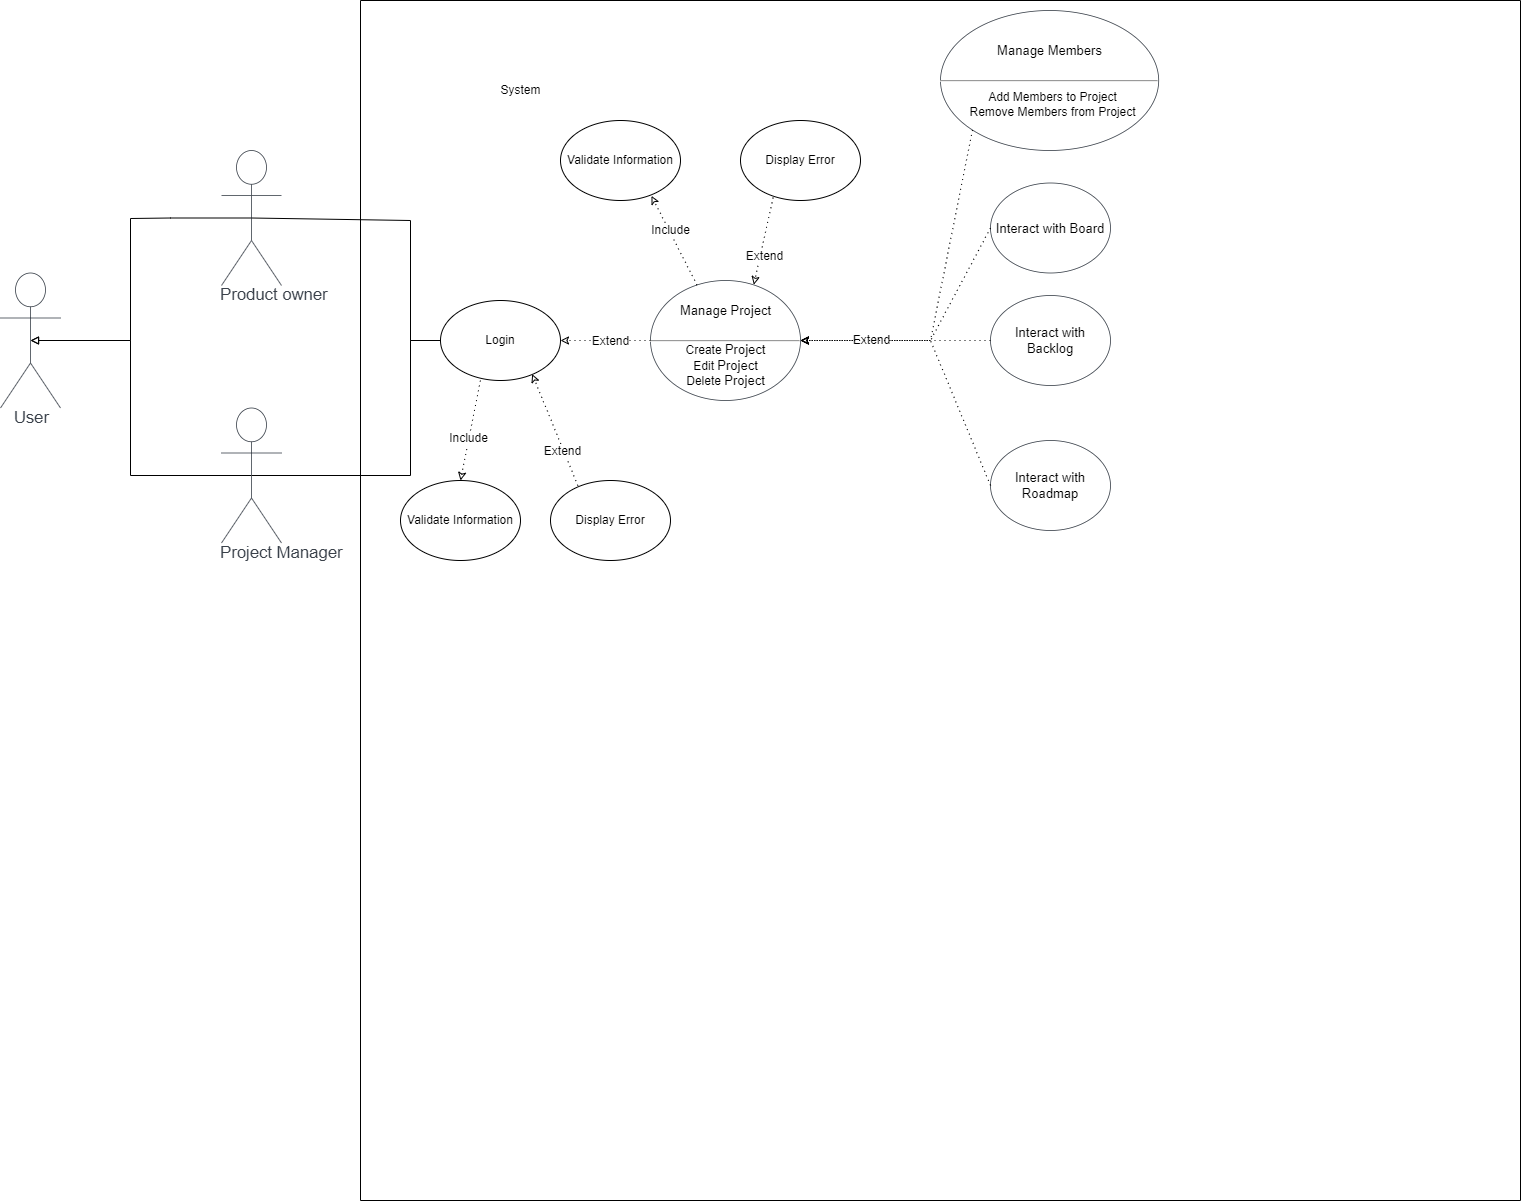

The diagram above was exported from draw.io. Its source (the exported page's mxGraphModel, read from the mxfile embedded in the PNG):
<mxGraphModel dx="3587" dy="-1639" grid="1" gridSize="10" guides="1" tooltips="1" connect="1" arrows="1" fold="1" page="1" pageScale="1" pageWidth="850" pageHeight="1100" math="0" shadow="0">
  <root>
    <mxCell id="0" />
    <mxCell id="1" parent="0" />
    <mxCell id="bUbiOwJn7-_k8D39Mj8G-6" value="" style="rounded=0;whiteSpace=wrap;html=1;direction=south;" parent="1" vertex="1">
      <mxGeometry x="-2150" y="2230" width="1160" height="1200" as="geometry" />
    </mxCell>
    <mxCell id="bUbiOwJn7-_k8D39Mj8G-1" style="edgeStyle=orthogonalEdgeStyle;rounded=0;orthogonalLoop=1;jettySize=auto;html=1;exitX=0.5;exitY=0.5;exitDx=0;exitDy=0;exitPerimeter=0;entryX=0.5;entryY=0.5;entryDx=0;entryDy=0;entryPerimeter=0;endArrow=block;endFill=0;" parent="1" source="bUbiOwJn7-_k8D39Mj8G-2" target="bUbiOwJn7-_k8D39Mj8G-5" edge="1">
      <mxGeometry relative="1" as="geometry">
        <mxPoint x="-2255" y="2725" as="targetPoint" />
        <Array as="points">
          <mxPoint x="-2340" y="2448" />
          <mxPoint x="-2380" y="2448" />
          <mxPoint x="-2380" y="2705" />
        </Array>
      </mxGeometry>
    </mxCell>
    <mxCell id="hpqLeHukLKn71n8eob2P-3" style="edgeStyle=none;rounded=0;orthogonalLoop=1;jettySize=auto;html=1;exitX=0.5;exitY=0.5;exitDx=0;exitDy=0;exitPerimeter=0;entryX=0;entryY=0.5;entryDx=0;entryDy=0;endArrow=none;endFill=0;" parent="1" source="bUbiOwJn7-_k8D39Mj8G-2" target="bUbiOwJn7-_k8D39Mj8G-8" edge="1">
      <mxGeometry relative="1" as="geometry">
        <Array as="points">
          <mxPoint x="-2100" y="2450" />
          <mxPoint x="-2100" y="2570" />
        </Array>
      </mxGeometry>
    </mxCell>
    <UserObject label="Product owner" lucidchartObjectId="TNX.0SlXahP6" id="bUbiOwJn7-_k8D39Mj8G-2">
      <mxCell style="html=1;overflow=block;blockSpacing=1;shape=umlActor;labelPosition=center;verticalLabelPosition=bottom;verticalAlign=top;whiteSpace=nowrap;fontSize=16.7;fontColor=#3a414a;spacing=0;strokeColor=#3a414a;strokeOpacity=100;rounded=1;absoluteArcSize=1;arcSize=9;strokeWidth=0.8;" parent="1" vertex="1">
        <mxGeometry x="-2289" y="2380" width="60" height="135" as="geometry" />
      </mxCell>
    </UserObject>
    <mxCell id="bUbiOwJn7-_k8D39Mj8G-3" style="edgeStyle=none;rounded=0;orthogonalLoop=1;jettySize=auto;html=1;exitX=0.5;exitY=0.5;exitDx=0;exitDy=0;exitPerimeter=0;entryX=0.5;entryY=0.5;entryDx=0;entryDy=0;entryPerimeter=0;endArrow=block;endFill=0;" parent="1" source="bUbiOwJn7-_k8D39Mj8G-4" target="bUbiOwJn7-_k8D39Mj8G-5" edge="1">
      <mxGeometry relative="1" as="geometry">
        <mxPoint x="-2255" y="2725" as="targetPoint" />
        <Array as="points">
          <mxPoint x="-2380" y="2705" />
          <mxPoint x="-2380" y="2570" />
        </Array>
      </mxGeometry>
    </mxCell>
    <mxCell id="hpqLeHukLKn71n8eob2P-4" style="edgeStyle=none;rounded=0;orthogonalLoop=1;jettySize=auto;html=1;exitX=0.5;exitY=0.5;exitDx=0;exitDy=0;exitPerimeter=0;endArrow=none;endFill=0;" parent="1" source="bUbiOwJn7-_k8D39Mj8G-4" edge="1">
      <mxGeometry relative="1" as="geometry">
        <mxPoint x="-2050" y="2570" as="targetPoint" />
        <Array as="points">
          <mxPoint x="-2100" y="2705" />
          <mxPoint x="-2100" y="2570" />
        </Array>
      </mxGeometry>
    </mxCell>
    <UserObject label="Project Manager" lucidchartObjectId="TOX.cnv9FldG" id="bUbiOwJn7-_k8D39Mj8G-4">
      <mxCell style="html=1;overflow=block;blockSpacing=1;shape=umlActor;labelPosition=center;verticalLabelPosition=bottom;verticalAlign=top;whiteSpace=nowrap;fontSize=16.7;fontColor=#3a414a;spacing=0;strokeColor=#3a414a;strokeOpacity=100;rounded=1;absoluteArcSize=1;arcSize=9;strokeWidth=0.8;" parent="1" vertex="1">
        <mxGeometry x="-2289" y="2637.5" width="60" height="135" as="geometry" />
      </mxCell>
    </UserObject>
    <UserObject label="&amp;nbsp;User" lucidchartObjectId="WOX.MkSxOAm~" id="bUbiOwJn7-_k8D39Mj8G-5">
      <mxCell style="html=1;overflow=block;blockSpacing=1;shape=umlActor;labelPosition=center;verticalLabelPosition=bottom;verticalAlign=top;whiteSpace=nowrap;fontSize=16.7;fontColor=#3a414a;spacing=0;strokeColor=#3a414a;strokeOpacity=100;rounded=1;absoluteArcSize=1;arcSize=9;strokeWidth=0.8;" parent="1" vertex="1">
        <mxGeometry x="-2510" y="2502.5" width="60" height="135" as="geometry" />
      </mxCell>
    </UserObject>
    <mxCell id="bUbiOwJn7-_k8D39Mj8G-7" value="System&lt;br&gt;" style="text;html=1;align=center;verticalAlign=middle;resizable=0;points=[];autosize=1;strokeColor=none;fillColor=none;" parent="1" vertex="1">
      <mxGeometry x="-2020" y="2310" width="60" height="20" as="geometry" />
    </mxCell>
    <mxCell id="ikq1NUCA1GPQgG--iBzm-15" style="edgeStyle=none;rounded=0;orthogonalLoop=1;jettySize=auto;html=1;exitX=0.228;exitY=0.063;exitDx=0;exitDy=0;entryX=0.764;entryY=0.92;entryDx=0;entryDy=0;entryPerimeter=0;dashed=1;dashPattern=1 4;endArrow=classic;endFill=0;exitPerimeter=0;" parent="1" source="ikq1NUCA1GPQgG--iBzm-13" target="bUbiOwJn7-_k8D39Mj8G-8" edge="1">
      <mxGeometry relative="1" as="geometry" />
    </mxCell>
    <mxCell id="ikq1NUCA1GPQgG--iBzm-17" value="Extend" style="edgeLabel;html=1;align=center;verticalAlign=middle;resizable=0;points=[];" parent="ikq1NUCA1GPQgG--iBzm-15" vertex="1" connectable="0">
      <mxGeometry x="-0.3646" y="2" relative="1" as="geometry">
        <mxPoint as="offset" />
      </mxGeometry>
    </mxCell>
    <mxCell id="bUbiOwJn7-_k8D39Mj8G-8" value="Login" style="ellipse;whiteSpace=wrap;html=1;" parent="1" vertex="1">
      <mxGeometry x="-2070" y="2530" width="120" height="80" as="geometry" />
    </mxCell>
    <mxCell id="5Xo_y7O8B8igBxpiYKKC-1" value="" style="group" parent="1" vertex="1" connectable="0">
      <mxGeometry x="-1860" y="2510" width="150" height="120" as="geometry" />
    </mxCell>
    <UserObject label="&lt;hr&gt;" lucidchartObjectId="uC~.240Fy0e5" id="5Xo_y7O8B8igBxpiYKKC-2">
      <mxCell style="html=1;overflow=block;blockSpacing=1;whiteSpace=wrap;ellipse;fontSize=13;spacing=0;strokeColor=#3a414a;strokeOpacity=100;rounded=1;absoluteArcSize=1;arcSize=9;strokeWidth=0.8;" parent="5Xo_y7O8B8igBxpiYKKC-1" vertex="1">
        <mxGeometry width="150" height="120" as="geometry" />
      </mxCell>
    </UserObject>
    <mxCell id="5Xo_y7O8B8igBxpiYKKC-3" value="&lt;span style=&quot;font-size: 13px&quot;&gt;Manage Project&lt;/span&gt;" style="text;html=1;align=center;verticalAlign=middle;resizable=0;points=[];autosize=1;strokeColor=none;fillColor=none;" parent="5Xo_y7O8B8igBxpiYKKC-1" vertex="1">
      <mxGeometry x="20" y="20" width="110" height="20" as="geometry" />
    </mxCell>
    <mxCell id="5Xo_y7O8B8igBxpiYKKC-4" value="Create&amp;nbsp;&lt;span style=&quot;font-size: 13px&quot;&gt;Project&lt;/span&gt;&lt;br&gt;Edit&amp;nbsp;&lt;span style=&quot;font-size: 13px&quot;&gt;Project&lt;/span&gt;&lt;br&gt;Delete&amp;nbsp;&lt;span style=&quot;font-size: 13px&quot;&gt;Project&lt;/span&gt;" style="text;html=1;align=center;verticalAlign=middle;resizable=0;points=[];autosize=1;strokeColor=none;fillColor=none;" parent="5Xo_y7O8B8igBxpiYKKC-1" vertex="1">
      <mxGeometry x="25" y="60" width="100" height="50" as="geometry" />
    </mxCell>
    <mxCell id="hpqLeHukLKn71n8eob2P-1" value="Validate Information" style="ellipse;whiteSpace=wrap;html=1;" parent="1" vertex="1">
      <mxGeometry x="-1950" y="2350" width="120" height="80" as="geometry" />
    </mxCell>
    <mxCell id="hpqLeHukLKn71n8eob2P-2" value="Display Error" style="ellipse;whiteSpace=wrap;html=1;" parent="1" vertex="1">
      <mxGeometry x="-1770" y="2350" width="120" height="80" as="geometry" />
    </mxCell>
    <mxCell id="hpqLeHukLKn71n8eob2P-5" style="edgeStyle=none;rounded=0;orthogonalLoop=1;jettySize=auto;html=1;exitX=0;exitY=0.5;exitDx=0;exitDy=0;entryX=1;entryY=0.5;entryDx=0;entryDy=0;endArrow=classic;endFill=0;dashed=1;dashPattern=1 4;" parent="1" source="5Xo_y7O8B8igBxpiYKKC-2" target="bUbiOwJn7-_k8D39Mj8G-8" edge="1">
      <mxGeometry relative="1" as="geometry" />
    </mxCell>
    <mxCell id="hpqLeHukLKn71n8eob2P-6" value="Extend" style="edgeLabel;html=1;align=center;verticalAlign=middle;resizable=0;points=[];" parent="hpqLeHukLKn71n8eob2P-5" vertex="1" connectable="0">
      <mxGeometry x="-0.2517" relative="1" as="geometry">
        <mxPoint x="-7" as="offset" />
      </mxGeometry>
    </mxCell>
    <mxCell id="hpqLeHukLKn71n8eob2P-7" style="edgeStyle=none;rounded=0;orthogonalLoop=1;jettySize=auto;html=1;exitX=0.272;exitY=0.963;exitDx=0;exitDy=0;entryX=0.689;entryY=0.035;entryDx=0;entryDy=0;dashed=1;dashPattern=1 4;endArrow=classic;endFill=0;entryPerimeter=0;exitPerimeter=0;" parent="1" source="hpqLeHukLKn71n8eob2P-2" target="5Xo_y7O8B8igBxpiYKKC-2" edge="1">
      <mxGeometry relative="1" as="geometry" />
    </mxCell>
    <mxCell id="hpqLeHukLKn71n8eob2P-8" value="Extend" style="edgeLabel;html=1;align=center;verticalAlign=middle;resizable=0;points=[];" parent="hpqLeHukLKn71n8eob2P-7" vertex="1" connectable="0">
      <mxGeometry x="-0.4346" y="3" relative="1" as="geometry">
        <mxPoint x="-7" y="33" as="offset" />
      </mxGeometry>
    </mxCell>
    <mxCell id="hpqLeHukLKn71n8eob2P-9" style="edgeStyle=none;rounded=0;orthogonalLoop=1;jettySize=auto;html=1;entryX=0.758;entryY=0.942;entryDx=0;entryDy=0;dashed=1;dashPattern=1 4;endArrow=classic;endFill=0;entryPerimeter=0;" parent="1" source="5Xo_y7O8B8igBxpiYKKC-2" target="hpqLeHukLKn71n8eob2P-1" edge="1">
      <mxGeometry relative="1" as="geometry" />
    </mxCell>
    <mxCell id="hpqLeHukLKn71n8eob2P-10" value="Include" style="edgeLabel;html=1;align=center;verticalAlign=middle;resizable=0;points=[];" parent="hpqLeHukLKn71n8eob2P-9" vertex="1" connectable="0">
      <mxGeometry x="0.3895" y="1" relative="1" as="geometry">
        <mxPoint x="6" y="7" as="offset" />
      </mxGeometry>
    </mxCell>
    <mxCell id="hpqLeHukLKn71n8eob2P-11" style="edgeStyle=none;rounded=0;orthogonalLoop=1;jettySize=auto;html=1;exitX=0.5;exitY=1;exitDx=0;exitDy=0;dashed=1;dashPattern=1 4;endArrow=classic;endFill=0;" parent="1" source="bUbiOwJn7-_k8D39Mj8G-6" target="bUbiOwJn7-_k8D39Mj8G-6" edge="1">
      <mxGeometry relative="1" as="geometry" />
    </mxCell>
    <mxCell id="xOCf2m58dimNnjYWnTQk-1" value="" style="group" parent="1" vertex="1" connectable="0">
      <mxGeometry x="-1570" y="2240" width="240" height="140" as="geometry" />
    </mxCell>
    <UserObject label="&lt;hr&gt;" lucidchartObjectId="uC~.240Fy0e5" id="xOCf2m58dimNnjYWnTQk-2">
      <mxCell style="html=1;overflow=block;blockSpacing=1;whiteSpace=wrap;ellipse;fontSize=13;spacing=0;strokeColor=#3a414a;strokeOpacity=100;rounded=1;absoluteArcSize=1;arcSize=9;strokeWidth=0.8;" parent="xOCf2m58dimNnjYWnTQk-1" vertex="1">
        <mxGeometry width="218.1818181818182" height="140" as="geometry" />
      </mxCell>
    </UserObject>
    <mxCell id="xOCf2m58dimNnjYWnTQk-3" value="&lt;span style=&quot;font-size: 13px&quot;&gt;Manage Members&lt;/span&gt;" style="text;html=1;align=center;verticalAlign=middle;resizable=0;points=[];autosize=1;strokeColor=none;fillColor=none;" parent="xOCf2m58dimNnjYWnTQk-1" vertex="1">
      <mxGeometry x="49.088181818181816" y="30.00333333333333" width="120" height="20" as="geometry" />
    </mxCell>
    <mxCell id="xOCf2m58dimNnjYWnTQk-4" value="Add Members to Project&lt;br&gt;Remove Members from Project" style="text;html=1;align=center;verticalAlign=middle;resizable=0;points=[];autosize=1;strokeColor=none;fillColor=none;" parent="xOCf2m58dimNnjYWnTQk-1" vertex="1">
      <mxGeometry x="21.820438871473346" y="78.75291666666666" width="180" height="30" as="geometry" />
    </mxCell>
    <UserObject label="Interact with Board" lucidchartObjectId="TkY.1NcW-u3U" id="YZx6S6FgujnCnRQM4YY7-1">
      <mxCell style="html=1;overflow=block;blockSpacing=1;whiteSpace=wrap;ellipse;fontSize=13;spacing=3.8;strokeColor=#3a414a;strokeOpacity=100;rounded=1;absoluteArcSize=1;arcSize=9;strokeWidth=0.8;" parent="1" vertex="1">
        <mxGeometry x="-1520" y="2412.5" width="120" height="90" as="geometry" />
      </mxCell>
    </UserObject>
    <UserObject label="Interact with Backlog" lucidchartObjectId="TkY.1NcW-u3U" id="YZx6S6FgujnCnRQM4YY7-2">
      <mxCell style="html=1;overflow=block;blockSpacing=1;whiteSpace=wrap;ellipse;fontSize=13;spacing=3.8;strokeColor=#3a414a;strokeOpacity=100;rounded=1;absoluteArcSize=1;arcSize=9;strokeWidth=0.8;" parent="1" vertex="1">
        <mxGeometry x="-1520" y="2525" width="120" height="90" as="geometry" />
      </mxCell>
    </UserObject>
    <UserObject label="Interact with Roadmap" lucidchartObjectId="TkY.1NcW-u3U" id="YZx6S6FgujnCnRQM4YY7-3">
      <mxCell style="html=1;overflow=block;blockSpacing=1;whiteSpace=wrap;ellipse;fontSize=13;spacing=3.8;strokeColor=#3a414a;strokeOpacity=100;rounded=1;absoluteArcSize=1;arcSize=9;strokeWidth=0.8;" parent="1" vertex="1">
        <mxGeometry x="-1520" y="2670" width="120" height="90" as="geometry" />
      </mxCell>
    </UserObject>
    <mxCell id="YZx6S6FgujnCnRQM4YY7-4" style="edgeStyle=none;rounded=0;orthogonalLoop=1;jettySize=auto;html=1;exitX=0;exitY=0.5;exitDx=0;exitDy=0;entryX=1;entryY=0.5;entryDx=0;entryDy=0;dashed=1;dashPattern=1 4;endArrow=classic;endFill=0;" parent="1" source="YZx6S6FgujnCnRQM4YY7-1" target="5Xo_y7O8B8igBxpiYKKC-2" edge="1">
      <mxGeometry relative="1" as="geometry">
        <Array as="points">
          <mxPoint x="-1580" y="2570" />
        </Array>
      </mxGeometry>
    </mxCell>
    <mxCell id="YZx6S6FgujnCnRQM4YY7-5" style="edgeStyle=none;rounded=0;orthogonalLoop=1;jettySize=auto;html=1;exitX=0;exitY=0.5;exitDx=0;exitDy=0;entryX=1;entryY=0.5;entryDx=0;entryDy=0;dashed=1;dashPattern=1 4;endArrow=classic;endFill=0;" parent="1" source="YZx6S6FgujnCnRQM4YY7-2" target="5Xo_y7O8B8igBxpiYKKC-2" edge="1">
      <mxGeometry relative="1" as="geometry" />
    </mxCell>
    <mxCell id="YZx6S6FgujnCnRQM4YY7-6" style="edgeStyle=none;rounded=0;orthogonalLoop=1;jettySize=auto;html=1;exitX=0;exitY=0.5;exitDx=0;exitDy=0;entryX=1;entryY=0.5;entryDx=0;entryDy=0;dashed=1;dashPattern=1 4;endArrow=classic;endFill=0;" parent="1" source="YZx6S6FgujnCnRQM4YY7-3" target="5Xo_y7O8B8igBxpiYKKC-2" edge="1">
      <mxGeometry relative="1" as="geometry">
        <Array as="points">
          <mxPoint x="-1580" y="2570" />
        </Array>
      </mxGeometry>
    </mxCell>
    <mxCell id="YZx6S6FgujnCnRQM4YY7-9" value="Extend" style="edgeLabel;html=1;align=center;verticalAlign=middle;resizable=0;points=[];" parent="YZx6S6FgujnCnRQM4YY7-6" vertex="1" connectable="0">
      <mxGeometry x="-0.1846" relative="1" as="geometry">
        <mxPoint x="-75" y="-37" as="offset" />
      </mxGeometry>
    </mxCell>
    <mxCell id="YZx6S6FgujnCnRQM4YY7-12" style="edgeStyle=none;rounded=0;orthogonalLoop=1;jettySize=auto;html=1;exitX=0;exitY=1;exitDx=0;exitDy=0;entryX=1;entryY=0.5;entryDx=0;entryDy=0;dashed=1;dashPattern=1 4;endArrow=classic;endFill=0;" parent="1" source="xOCf2m58dimNnjYWnTQk-2" target="5Xo_y7O8B8igBxpiYKKC-2" edge="1">
      <mxGeometry relative="1" as="geometry">
        <Array as="points">
          <mxPoint x="-1580" y="2570" />
        </Array>
      </mxGeometry>
    </mxCell>
    <mxCell id="ikq1NUCA1GPQgG--iBzm-14" style="edgeStyle=none;rounded=0;orthogonalLoop=1;jettySize=auto;html=1;exitX=0.333;exitY=1;exitDx=0;exitDy=0;entryX=0.5;entryY=0;entryDx=0;entryDy=0;dashed=1;dashPattern=1 4;endArrow=classic;endFill=0;exitPerimeter=0;" parent="1" source="bUbiOwJn7-_k8D39Mj8G-8" target="ikq1NUCA1GPQgG--iBzm-12" edge="1">
      <mxGeometry relative="1" as="geometry" />
    </mxCell>
    <mxCell id="ikq1NUCA1GPQgG--iBzm-16" value="Include" style="edgeLabel;html=1;align=center;verticalAlign=middle;resizable=0;points=[];" parent="ikq1NUCA1GPQgG--iBzm-14" vertex="1" connectable="0">
      <mxGeometry x="0.1631" y="-1" relative="1" as="geometry">
        <mxPoint as="offset" />
      </mxGeometry>
    </mxCell>
    <mxCell id="ikq1NUCA1GPQgG--iBzm-12" value="Validate Information" style="ellipse;whiteSpace=wrap;html=1;" parent="1" vertex="1">
      <mxGeometry x="-2110" y="2710" width="120" height="80" as="geometry" />
    </mxCell>
    <mxCell id="ikq1NUCA1GPQgG--iBzm-13" value="Display Error" style="ellipse;whiteSpace=wrap;html=1;" parent="1" vertex="1">
      <mxGeometry x="-1960" y="2710" width="120" height="80" as="geometry" />
    </mxCell>
  </root>
</mxGraphModel>